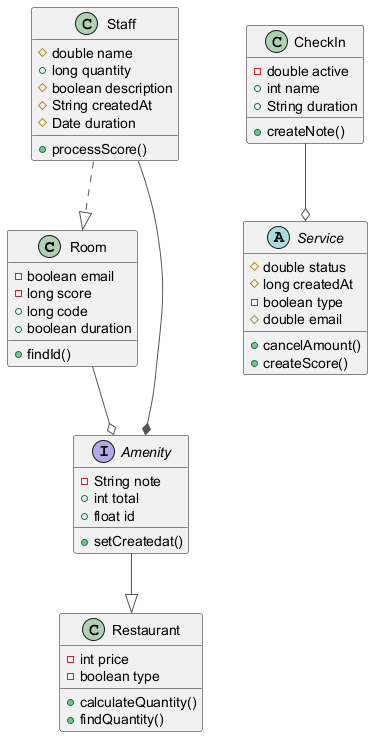

The diagram above was rendered by PlantUML. Its source (embedded in the PNG):
@startuml
skinparam ArrowColor #555555
class Room {
  -boolean email
  -long score
  +long code
  +boolean duration
  +findId()
}
interface Amenity {
  -String note
  +int total
  +float id
  +setCreatedat()
}
abstract class Service {
  #double status
  #long createdAt
  -boolean type
  #double email
  +cancelAmount()
  +createScore()
}
class CheckIn {
  -double active
  +int name
  +String duration
  +createNote()
}
class Restaurant {
  -int price
  -boolean type
  +calculateQuantity()
  +findQuantity()
}
class Staff {
  #double name
  +long quantity
  #boolean description
  #String createdAt
  #Date duration
  +processScore()
}
Room --o Amenity
Amenity --|> Restaurant
CheckIn --o Service
Staff ..|> Room
Staff --* Amenity
@enduml